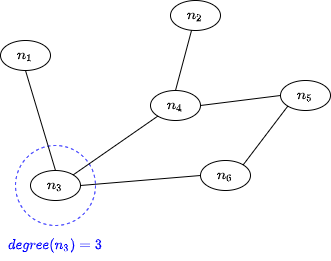

The diagram above was exported from draw.io. Its source (the exported page's mxGraphModel, read from the mxfile embedded in the PNG):
<mxGraphModel dx="595" dy="865" grid="1" gridSize="10" guides="1" tooltips="1" connect="1" arrows="1" fold="1" page="1" pageScale="1" pageWidth="827" pageHeight="1169" math="1" shadow="0">
  <root>
    <mxCell id="0" />
    <mxCell id="1" parent="0" />
    <mxCell id="ZK72q-OOCVICoLlhXBr2-17" value="" style="ellipse;whiteSpace=wrap;html=1;aspect=fixed;dashed=1;fillColor=none;strokeColor=#0000FF;" parent="1" vertex="1">
      <mxGeometry x="985" y="285" width="80" height="80" as="geometry" />
    </mxCell>
    <mxCell id="ZK72q-OOCVICoLlhXBr2-1" value="$$n_1$$" style="ellipse;whiteSpace=wrap;html=1;" parent="1" vertex="1">
      <mxGeometry x="970" y="180" width="50" height="30" as="geometry" />
    </mxCell>
    <mxCell id="ZK72q-OOCVICoLlhXBr2-2" value="$$n_2$$" style="ellipse;whiteSpace=wrap;html=1;" parent="1" vertex="1">
      <mxGeometry x="1140" y="140" width="50" height="30" as="geometry" />
    </mxCell>
    <mxCell id="ZK72q-OOCVICoLlhXBr2-3" value="$$n_3$$" style="ellipse;whiteSpace=wrap;html=1;" parent="1" vertex="1">
      <mxGeometry x="1000" y="310" width="50" height="30" as="geometry" />
    </mxCell>
    <mxCell id="ZK72q-OOCVICoLlhXBr2-4" value="$$n_5$$" style="ellipse;whiteSpace=wrap;html=1;" parent="1" vertex="1">
      <mxGeometry x="1250" y="220" width="50" height="30" as="geometry" />
    </mxCell>
    <mxCell id="ZK72q-OOCVICoLlhXBr2-5" value="$$n_4$$" style="ellipse;whiteSpace=wrap;html=1;" parent="1" vertex="1">
      <mxGeometry x="1120" y="230" width="50" height="30" as="geometry" />
    </mxCell>
    <mxCell id="ZK72q-OOCVICoLlhXBr2-6" value="$$n_6$$" style="ellipse;whiteSpace=wrap;html=1;" parent="1" vertex="1">
      <mxGeometry x="1170" y="300" width="50" height="30" as="geometry" />
    </mxCell>
    <mxCell id="ZK72q-OOCVICoLlhXBr2-9" value="" style="endArrow=none;html=1;rounded=0;entryX=0.5;entryY=1;entryDx=0;entryDy=0;exitX=0.5;exitY=0;exitDx=0;exitDy=0;" parent="1" source="ZK72q-OOCVICoLlhXBr2-3" target="ZK72q-OOCVICoLlhXBr2-1" edge="1">
      <mxGeometry width="50" height="50" relative="1" as="geometry">
        <mxPoint x="920" y="540" as="sourcePoint" />
        <mxPoint x="970" y="490" as="targetPoint" />
      </mxGeometry>
    </mxCell>
    <mxCell id="ZK72q-OOCVICoLlhXBr2-11" value="" style="endArrow=none;html=1;rounded=0;entryX=1;entryY=0.5;entryDx=0;entryDy=0;exitX=0;exitY=0.5;exitDx=0;exitDy=0;" parent="1" source="ZK72q-OOCVICoLlhXBr2-6" target="ZK72q-OOCVICoLlhXBr2-3" edge="1">
      <mxGeometry width="50" height="50" relative="1" as="geometry">
        <mxPoint x="920" y="540" as="sourcePoint" />
        <mxPoint x="970" y="490" as="targetPoint" />
      </mxGeometry>
    </mxCell>
    <mxCell id="ZK72q-OOCVICoLlhXBr2-12" value="" style="endArrow=none;html=1;rounded=0;entryX=1;entryY=0;entryDx=0;entryDy=0;exitX=0;exitY=1;exitDx=0;exitDy=0;" parent="1" source="ZK72q-OOCVICoLlhXBr2-5" target="ZK72q-OOCVICoLlhXBr2-3" edge="1">
      <mxGeometry width="50" height="50" relative="1" as="geometry">
        <mxPoint x="920" y="540" as="sourcePoint" />
        <mxPoint x="970" y="490" as="targetPoint" />
      </mxGeometry>
    </mxCell>
    <mxCell id="ZK72q-OOCVICoLlhXBr2-13" value="" style="endArrow=none;html=1;rounded=0;entryX=1;entryY=0.5;entryDx=0;entryDy=0;exitX=0;exitY=0.5;exitDx=0;exitDy=0;" parent="1" source="ZK72q-OOCVICoLlhXBr2-4" target="ZK72q-OOCVICoLlhXBr2-5" edge="1">
      <mxGeometry width="50" height="50" relative="1" as="geometry">
        <mxPoint x="920" y="540" as="sourcePoint" />
        <mxPoint x="970" y="490" as="targetPoint" />
      </mxGeometry>
    </mxCell>
    <mxCell id="ZK72q-OOCVICoLlhXBr2-14" value="" style="endArrow=none;html=1;rounded=0;entryX=1;entryY=0;entryDx=0;entryDy=0;exitX=0;exitY=1;exitDx=0;exitDy=0;" parent="1" source="ZK72q-OOCVICoLlhXBr2-4" target="ZK72q-OOCVICoLlhXBr2-6" edge="1">
      <mxGeometry width="50" height="50" relative="1" as="geometry">
        <mxPoint x="920" y="540" as="sourcePoint" />
        <mxPoint x="970" y="490" as="targetPoint" />
      </mxGeometry>
    </mxCell>
    <mxCell id="ZK72q-OOCVICoLlhXBr2-15" value="" style="endArrow=none;html=1;rounded=0;entryX=0.5;entryY=0;entryDx=0;entryDy=0;" parent="1" source="ZK72q-OOCVICoLlhXBr2-2" target="ZK72q-OOCVICoLlhXBr2-5" edge="1">
      <mxGeometry width="50" height="50" relative="1" as="geometry">
        <mxPoint x="920" y="540" as="sourcePoint" />
        <mxPoint x="970" y="490" as="targetPoint" />
      </mxGeometry>
    </mxCell>
    <mxCell id="ZK72q-OOCVICoLlhXBr2-16" value="$$degree(n_3)=3$$" style="text;html=1;strokeColor=none;fillColor=none;align=center;verticalAlign=middle;whiteSpace=wrap;rounded=0;fontColor=#0000FF;" parent="1" vertex="1">
      <mxGeometry x="995" y="370" width="60" height="30" as="geometry" />
    </mxCell>
  </root>
</mxGraphModel>